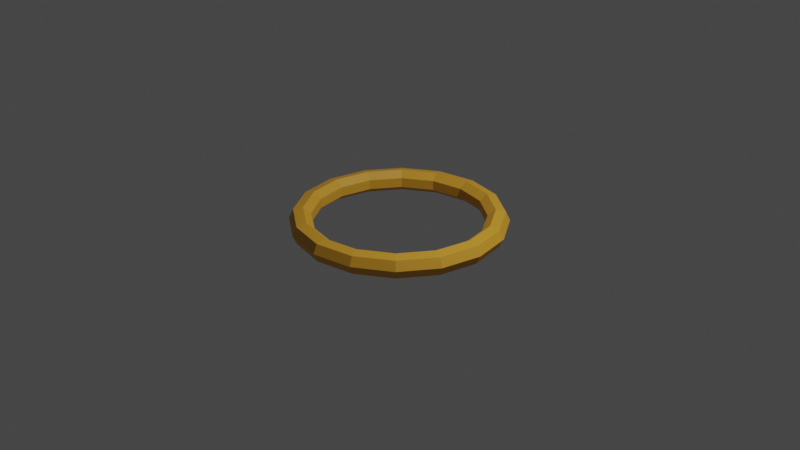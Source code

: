 # Source: Ring.blend  (saved by Blender 2.90.8; exported with 4.5.12 LTS)
import bpy
from mathutils import Matrix  # noqa: F401  (used for matrix-valued properties, if any)

bpy.ops.wm.read_factory_settings(use_empty=True)
scene = bpy.context.scene
scene.name = 'Scene'

# ---- collections
col_collection = bpy.data.collections.new('Collection'); scene.collection.children.link(col_collection)

# ---- materials (node trees are filled in below, after node groups)
mat_main = bpy.data.materials.new('Main')
mat_main.use_transparent_shadow = False

# ---- material node trees
mat_main.use_nodes = True; mat_main.node_tree.nodes.clear()
_N = mat_main.node_tree.nodes; _L = mat_main.node_tree.links
n0 = _N.new('ShaderNodeBsdfPrincipled'); n0.name = 'Principled BSDF'; n0.location = (10, 300)
n0.distribution = 'GGX'
n0.subsurface_method = 'BURLEY'
n0.inputs[0].default_value = (0.8, 0.3904, 0.0319, 1.0)
n0.inputs[3].default_value = 1.45
n0.inputs[27].default_value = (0.0, 0.0, 0.0, 1.0)
n0.inputs[28].default_value = 1.0
n1 = _N.new('ShaderNodeOutputMaterial'); n1.name = 'Material Output'; n1.location = (300, 300)
_L.new(n0.outputs[0], n1.inputs[0])
n1.is_active_output = True

# ---- world
world_world = bpy.data.worlds.new('World'); scene.world = world_world
world_world.use_nodes = True; world_world.node_tree.nodes.clear()
_N = world_world.node_tree.nodes; _L = world_world.node_tree.links
n0 = _N.new('ShaderNodeOutputWorld'); n0.name = 'World Output'; n0.location = (300, 300)
n1 = _N.new('ShaderNodeBackground'); n1.name = 'Background'; n1.location = (10, 300)
n1.inputs[0].default_value = (0.05088, 0.05088, 0.05088, 1.0)
_L.new(n1.outputs[0], n0.inputs[0])
n0.is_active_output = True
world_world.color = (0.05088, 0.05088, 0.05088)
world_world.use_sun_shadow = False
world_world.sun_shadow_jitter_overblur = 0.0

# ---- cameras
cam_camera = bpy.data.cameras.new('Camera')
cam_camera.clip_end = 100.0
cam_camera.ortho_scale = 7.314

# ---- lights
light_light = bpy.data.lights.new('Light', 'POINT')
light_light.transmission_factor = 0.0
light_light.energy = 1000.0
light_light.shadow_soft_size = 0.1
light_light.shadow_maximum_resolution = 0.006
light_light.use_absolute_resolution = True

# ---- meshes
me_torus = bpy.data.meshes.new('Torus')
me_torus.from_pydata([(1.12, 0.0, 0.0), (1.075, 0.0, 0.09382), (0.9733, 0.0, 0.117), (0.8919, 0.0, 0.05207), (0.8919, 0.0, -0.05207), (0.9733, 0.0, -0.117), (1.075, 0.0, -0.09382), (1.035, 0.4286, 0.0), (0.993, 0.4113, 0.09382), (0.8992, 0.3725, 0.117), (0.824, 0.3413, 0.05207), (0.824, 0.3413, -0.05207), (0.8992, 0.3725, -0.117), (0.993, 0.4113, -0.09382), (0.792, 0.792, 0.0), (0.76, 0.76, 0.09382), (0.6882, 0.6882, 0.117), (0.6307, 0.6307, 0.05207), (0.6307, 0.6307, -0.05207), (0.6882, 0.6882, -0.117), (0.76, 0.76, -0.09382), (0.4286, 1.035, 0.0), (0.4113, 0.993, 0.09382), (0.3725, 0.8992, 0.117), (0.3413, 0.824, 0.05207), (0.3413, 0.824, -0.05207), (0.3725, 0.8992, -0.117), (0.4113, 0.993, -0.09382), (8.456e-08, 1.12, 0.0), (8.115e-08, 1.075, 0.09382), (7.348e-08, 0.9733, 0.117), (6.734e-08, 0.8919, 0.05207), (6.734e-08, 0.8919, -0.05207), (7.348e-08, 0.9733, -0.117), (8.115e-08, 1.075, -0.09382), (-0.4286, 1.035, 0.0), (-0.4113, 0.993, 0.09382), (-0.3725, 0.8992, 0.117), (-0.3413, 0.824, 0.05207), (-0.3413, 0.824, -0.05207), (-0.3725, 0.8992, -0.117), (-0.4113, 0.993, -0.09382), (-0.792, 0.792, 0.0), (-0.76, 0.76, 0.09382), (-0.6882, 0.6882, 0.117), (-0.6307, 0.6307, 0.05207), (-0.6307, 0.6307, -0.05207), (-0.6882, 0.6882, -0.117), (-0.76, 0.76, -0.09382), (-1.035, 0.4286, 0.0), (-0.993, 0.4113, 0.09382), (-0.8992, 0.3725, 0.117), (-0.824, 0.3413, 0.05207), (-0.824, 0.3413, -0.05207), (-0.8992, 0.3725, -0.117), (-0.993, 0.4113, -0.09382), (-1.12, 9.791e-08, 0.0), (-1.075, 9.396e-08, 0.09382), (-0.9733, 8.509e-08, 0.117), (-0.8919, 7.797e-08, 0.05207), (-0.8919, 7.797e-08, -0.05207), (-0.9733, 8.509e-08, -0.117), (-1.075, 9.396e-08, -0.09382), (-1.035, -0.4286, 0.0), (-0.993, -0.4113, 0.09382), (-0.8992, -0.3725, 0.117), (-0.824, -0.3413, 0.05207), (-0.824, -0.3413, -0.05207), (-0.8992, -0.3725, -0.117), (-0.993, -0.4113, -0.09382), (-0.792, -0.792, 0.0), (-0.76, -0.76, 0.09382), (-0.6882, -0.6882, 0.117), (-0.6307, -0.6307, 0.05207), (-0.6307, -0.6307, -0.05207), (-0.6882, -0.6882, -0.117), (-0.76, -0.76, -0.09382), (-0.4286, -1.035, 0.0), (-0.4113, -0.993, 0.09382), (-0.3725, -0.8992, 0.117), (-0.3413, -0.824, 0.05207), (-0.3413, -0.824, -0.05207), (-0.3725, -0.8992, -0.117), (-0.4113, -0.993, -0.09382), (8.456e-08, -1.12, 0.0), (8.115e-08, -1.075, 0.09382), (7.348e-08, -0.9733, 0.117), (6.734e-08, -0.8919, 0.05207), (6.734e-08, -0.8919, -0.05207), (7.348e-08, -0.9733, -0.117), (8.115e-08, -1.075, -0.09382), (0.4286, -1.035, 0.0), (0.4113, -0.993, 0.09382), (0.3725, -0.8992, 0.117), (0.3413, -0.824, 0.05207), (0.3413, -0.824, -0.05207), (0.3725, -0.8992, -0.117), (0.4113, -0.993, -0.09382), (0.792, -0.792, 0.0), (0.76, -0.76, 0.09382), (0.6882, -0.6882, 0.117), (0.6307, -0.6307, 0.05207), (0.6307, -0.6307, -0.05207), (0.6882, -0.6882, -0.117), (0.76, -0.76, -0.09382), (1.035, -0.4286, 0.0), (0.993, -0.4113, 0.09382), (0.8992, -0.3725, 0.117), (0.824, -0.3413, 0.05207), (0.824, -0.3413, -0.05207), (0.8992, -0.3725, -0.117), (0.993, -0.4113, -0.09382)], [], [(0, 7, 8, 1), (1, 8, 9, 2), (2, 9, 10, 3), (3, 10, 11, 4), (4, 11, 12, 5), (5, 12, 13, 6), (6, 13, 7, 0), (7, 14, 15, 8), (8, 15, 16, 9), (9, 16, 17, 10), (10, 17, 18, 11), (11, 18, 19, 12), (12, 19, 20, 13), (13, 20, 14, 7), (14, 21, 22, 15), (15, 22, 23, 16), (16, 23, 24, 17), (17, 24, 25, 18), (18, 25, 26, 19), (19, 26, 27, 20), (20, 27, 21, 14), (21, 28, 29, 22), (22, 29, 30, 23), (23, 30, 31, 24), (24, 31, 32, 25), (25, 32, 33, 26), (26, 33, 34, 27), (27, 34, 28, 21), (28, 35, 36, 29), (29, 36, 37, 30), (30, 37, 38, 31), (31, 38, 39, 32), (32, 39, 40, 33), (33, 40, 41, 34), (34, 41, 35, 28), (35, 42, 43, 36), (36, 43, 44, 37), (37, 44, 45, 38), (38, 45, 46, 39), (39, 46, 47, 40), (40, 47, 48, 41), (41, 48, 42, 35), (42, 49, 50, 43), (43, 50, 51, 44), (44, 51, 52, 45), (45, 52, 53, 46), (46, 53, 54, 47), (47, 54, 55, 48), (48, 55, 49, 42), (49, 56, 57, 50), (50, 57, 58, 51), (51, 58, 59, 52), (52, 59, 60, 53), (53, 60, 61, 54), (54, 61, 62, 55), (55, 62, 56, 49), (56, 63, 64, 57), (57, 64, 65, 58), (58, 65, 66, 59), (59, 66, 67, 60), (60, 67, 68, 61), (61, 68, 69, 62), (62, 69, 63, 56), (63, 70, 71, 64), (64, 71, 72, 65), (65, 72, 73, 66), (66, 73, 74, 67), (67, 74, 75, 68), (68, 75, 76, 69), (69, 76, 70, 63), (70, 77, 78, 71), (71, 78, 79, 72), (72, 79, 80, 73), (73, 80, 81, 74), (74, 81, 82, 75), (75, 82, 83, 76), (76, 83, 77, 70), (77, 84, 85, 78), (78, 85, 86, 79), (79, 86, 87, 80), (80, 87, 88, 81), (81, 88, 89, 82), (82, 89, 90, 83), (83, 90, 84, 77), (84, 91, 92, 85), (85, 92, 93, 86), (86, 93, 94, 87), (87, 94, 95, 88), (88, 95, 96, 89), (89, 96, 97, 90), (90, 97, 91, 84), (91, 98, 99, 92), (92, 99, 100, 93), (93, 100, 101, 94), (94, 101, 102, 95), (95, 102, 103, 96), (96, 103, 104, 97), (97, 104, 98, 91), (98, 105, 106, 99), (99, 106, 107, 100), (100, 107, 108, 101), (101, 108, 109, 102), (102, 109, 110, 103), (103, 110, 111, 104), (104, 111, 105, 98), (105, 0, 1, 106), (106, 1, 2, 107), (107, 2, 3, 108), (108, 3, 4, 109), (109, 4, 5, 110), (110, 5, 6, 111), (111, 6, 0, 105)])
_uv = me_torus.uv_layers.new(name='UVMap')
_uv.uv.foreach_set('vector', [0.5, 0.5714, 0.5625, 0.5714, 0.5625, 0.7143, 0.5, 0.7143, 0.5, 0.7143, 0.5625, 0.7143, 0.5625, 0.8571, 0.5, 0.8571, 0.5, 0.8571, 0.5625, 0.8571, 0.5625, 1.0, 0.5, 1.0, 0.5, -2.22e-16, 0.5625, -2.22e-16, 0.5625, 0.1429, 0.5, 0.1429, 0.5, 0.1429, 0.5625, 0.1429, 0.5625, 0.2857, 0.5, 0.2857, 0.5, 0.2857, 0.5625, 0.2857, 0.5625, 0.4286, 0.5, 0.4286, 0.5, 0.4286, 0.5625, 0.4286, 0.5625, 0.5714, 0.5, 0.5714, 0.5625, 0.5714, 0.625, 0.5714, 0.625, 0.7143, 0.5625, 0.7143, 0.5625, 0.7143, 0.625, 0.7143, 0.625, 0.8571, 0.5625, 0.8571, 0.5625, 0.8571, 0.625, 0.8571, 0.625, 1.0, 0.5625, 1.0, 0.5625, -2.22e-16, 0.625, -2.22e-16, 0.625, 0.1429, 0.5625, 0.1429, 0.5625, 0.1429, 0.625, 0.1429, 0.625, 0.2857, 0.5625, 0.2857, 0.5625, 0.2857, 0.625, 0.2857, 0.625, 0.4286, 0.5625, 0.4286, 0.5625, 0.4286, 0.625, 0.4286, 0.625, 0.5714, 0.5625, 0.5714, 0.625, 0.5714, 0.6875, 0.5714, 0.6875, 0.7143, 0.625, 0.7143, 0.625, 0.7143, 0.6875, 0.7143, 0.6875, 0.8571, 0.625, 0.8571, 0.625, 0.8571, 0.6875, 0.8571, 0.6875, 1.0, 0.625, 1.0, 0.625, -2.22e-16, 0.6875, -2.22e-16, 0.6875, 0.1429, 0.625, 0.1429, 0.625, 0.1429, 0.6875, 0.1429, 0.6875, 0.2857, 0.625, 0.2857, 0.625, 0.2857, 0.6875, 0.2857, 0.6875, 0.4286, 0.625, 0.4286, 0.625, 0.4286, 0.6875, 0.4286, 0.6875, 0.5714, 0.625, 0.5714, 0.6875, 0.5714, 0.75, 0.5714, 0.75, 0.7143, 0.6875, 0.7143, 0.6875, 0.7143, 0.75, 0.7143, 0.75, 0.8571, 0.6875, 0.8571, 0.6875, 0.8571, 0.75, 0.8571, 0.75, 1.0, 0.6875, 1.0, 0.6875, -2.22e-16, 0.75, -2.22e-16, 0.75, 0.1429, 0.6875, 0.1429, 0.6875, 0.1429, 0.75, 0.1429, 0.75, 0.2857, 0.6875, 0.2857, 0.6875, 0.2857, 0.75, 0.2857, 0.75, 0.4286, 0.6875, 0.4286, 0.6875, 0.4286, 0.75, 0.4286, 0.75, 0.5714, 0.6875, 0.5714, 0.75, 0.5714, 0.8125, 0.5714, 0.8125, 0.7143, 0.75, 0.7143, 0.75, 0.7143, 0.8125, 0.7143, 0.8125, 0.8571, 0.75, 0.8571, 0.75, 0.8571, 0.8125, 0.8571, 0.8125, 1.0, 0.75, 1.0, 0.75, -2.22e-16, 0.8125, -2.22e-16, 0.8125, 0.1429, 0.75, 0.1429, 0.75, 0.1429, 0.8125, 0.1429, 0.8125, 0.2857, 0.75, 0.2857, 0.75, 0.2857, 0.8125, 0.2857, 0.8125, 0.4286, 0.75, 0.4286, 0.75, 0.4286, 0.8125, 0.4286, 0.8125, 0.5714, 0.75, 0.5714, 0.8125, 0.5714, 0.875, 0.5714, 0.875, 0.7143, 0.8125, 0.7143, 0.8125, 0.7143, 0.875, 0.7143, 0.875, 0.8571, 0.8125, 0.8571, 0.8125, 0.8571, 0.875, 0.8571, 0.875, 1.0, 0.8125, 1.0, 0.8125, -2.22e-16, 0.875, -2.22e-16, 0.875, 0.1429, 0.8125, 0.1429, 0.8125, 0.1429, 0.875, 0.1429, 0.875, 0.2857, 0.8125, 0.2857, 0.8125, 0.2857, 0.875, 0.2857, 0.875, 0.4286, 0.8125, 0.4286, 0.8125, 0.4286, 0.875, 0.4286, 0.875, 0.5714, 0.8125, 0.5714, 0.875, 0.5714, 0.9375, 0.5714, 0.9375, 0.7143, 0.875, 0.7143, 0.875, 0.7143, 0.9375, 0.7143, 0.9375, 0.8571, 0.875, 0.8571, 0.875, 0.8571, 0.9375, 0.8571, 0.9375, 1.0, 0.875, 1.0, 0.875, -2.22e-16, 0.9375, -2.22e-16, 0.9375, 0.1429, 0.875, 0.1429, 0.875, 0.1429, 0.9375, 0.1429, 0.9375, 0.2857, 0.875, 0.2857, 0.875, 0.2857, 0.9375, 0.2857, 0.9375, 0.4286, 0.875, 0.4286, 0.875, 0.4286, 0.9375, 0.4286, 0.9375, 0.5714, 0.875, 0.5714, 0.9375, 0.5714, 1.0, 0.5714, 1.0, 0.7143, 0.9375, 0.7143, 0.9375, 0.7143, 1.0, 0.7143, 1.0, 0.8571, 0.9375, 0.8571, 0.9375, 0.8571, 1.0, 0.8571, 1.0, 1.0, 0.9375, 1.0, 0.9375, -2.22e-16, 1.0, -2.22e-16, 1.0, 0.1429, 0.9375, 0.1429, 0.9375, 0.1429, 1.0, 0.1429, 1.0, 0.2857, 0.9375, 0.2857, 0.9375, 0.2857, 1.0, 0.2857, 1.0, 0.4286, 0.9375, 0.4286, 0.9375, 0.4286, 1.0, 0.4286, 1.0, 0.5714, 0.9375, 0.5714, 0.0, 0.5714, 0.0625, 0.5714, 0.0625, 0.7143, 0.0, 0.7143, 0.0, 0.7143, 0.0625, 0.7143, 0.0625, 0.8571, 0.0, 0.8571, 0.0, 0.8571, 0.0625, 0.8571, 0.0625, 1.0, 0.0, 1.0, 0.0, -2.22e-16, 0.0625, -2.22e-16, 0.0625, 0.1429, 0.0, 0.1429, 0.0, 0.1429, 0.0625, 0.1429, 0.0625, 0.2857, 0.0, 0.2857, 0.0, 0.2857, 0.0625, 0.2857, 0.0625, 0.4286, 0.0, 0.4286, 0.0, 0.4286, 0.0625, 0.4286, 0.0625, 0.5714, 0.0, 0.5714, 0.0625, 0.5714, 0.125, 0.5714, 0.125, 0.7143, 0.0625, 0.7143, 0.0625, 0.7143, 0.125, 0.7143, 0.125, 0.8571, 0.0625, 0.8571, 0.0625, 0.8571, 0.125, 0.8571, 0.125, 1.0, 0.0625, 1.0, 0.0625, -2.22e-16, 0.125, -2.22e-16, 0.125, 0.1429, 0.0625, 0.1429, 0.0625, 0.1429, 0.125, 0.1429, 0.125, 0.2857, 0.0625, 0.2857, 0.0625, 0.2857, 0.125, 0.2857, 0.125, 0.4286, 0.0625, 0.4286, 0.0625, 0.4286, 0.125, 0.4286, 0.125, 0.5714, 0.0625, 0.5714, 0.125, 0.5714, 0.1875, 0.5714, 0.1875, 0.7143, 0.125, 0.7143, 0.125, 0.7143, 0.1875, 0.7143, 0.1875, 0.8571, 0.125, 0.8571, 0.125, 0.8571, 0.1875, 0.8571, 0.1875, 1.0, 0.125, 1.0, 0.125, -2.22e-16, 0.1875, -2.22e-16, 0.1875, 0.1429, 0.125, 0.1429, 0.125, 0.1429, 0.1875, 0.1429, 0.1875, 0.2857, 0.125, 0.2857, 0.125, 0.2857, 0.1875, 0.2857, 0.1875, 0.4286, 0.125, 0.4286, 0.125, 0.4286, 0.1875, 0.4286, 0.1875, 0.5714, 0.125, 0.5714, 0.1875, 0.5714, 0.25, 0.5714, 0.25, 0.7143, 0.1875, 0.7143, 0.1875, 0.7143, 0.25, 0.7143, 0.25, 0.8571, 0.1875, 0.8571, 0.1875, 0.8571, 0.25, 0.8571, 0.25, 1.0, 0.1875, 1.0, 0.1875, -2.22e-16, 0.25, -2.22e-16, 0.25, 0.1429, 0.1875, 0.1429, 0.1875, 0.1429, 0.25, 0.1429, 0.25, 0.2857, 0.1875, 0.2857, 0.1875, 0.2857, 0.25, 0.2857, 0.25, 0.4286, 0.1875, 0.4286, 0.1875, 0.4286, 0.25, 0.4286, 0.25, 0.5714, 0.1875, 0.5714, 0.25, 0.5714, 0.3125, 0.5714, 0.3125, 0.7143, 0.25, 0.7143, 0.25, 0.7143, 0.3125, 0.7143, 0.3125, 0.8571, 0.25, 0.8571, 0.25, 0.8571, 0.3125, 0.8571, 0.3125, 1.0, 0.25, 1.0, 0.25, -2.22e-16, 0.3125, -2.22e-16, 0.3125, 0.1429, 0.25, 0.1429, 0.25, 0.1429, 0.3125, 0.1429, 0.3125, 0.2857, 0.25, 0.2857, 0.25, 0.2857, 0.3125, 0.2857, 0.3125, 0.4286, 0.25, 0.4286, 0.25, 0.4286, 0.3125, 0.4286, 0.3125, 0.5714, 0.25, 0.5714, 0.3125, 0.5714, 0.375, 0.5714, 0.375, 0.7143, 0.3125, 0.7143, 0.3125, 0.7143, 0.375, 0.7143, 0.375, 0.8571, 0.3125, 0.8571, 0.3125, 0.8571, 0.375, 0.8571, 0.375, 1.0, 0.3125, 1.0, 0.3125, -2.22e-16, 0.375, -2.22e-16, 0.375, 0.1429, 0.3125, 0.1429, 0.3125, 0.1429, 0.375, 0.1429, 0.375, 0.2857, 0.3125, 0.2857, 0.3125, 0.2857, 0.375, 0.2857, 0.375, 0.4286, 0.3125, 0.4286, 0.3125, 0.4286, 0.375, 0.4286, 0.375, 0.5714, 0.3125, 0.5714, 0.375, 0.5714, 0.4375, 0.5714, 0.4375, 0.7143, 0.375, 0.7143, 0.375, 0.7143, 0.4375, 0.7143, 0.4375, 0.8571, 0.375, 0.8571, 0.375, 0.8571, 0.4375, 0.8571, 0.4375, 1.0, 0.375, 1.0, 0.375, -2.22e-16, 0.4375, -2.22e-16, 0.4375, 0.1429, 0.375, 0.1429, 0.375, 0.1429, 0.4375, 0.1429, 0.4375, 0.2857, 0.375, 0.2857, 0.375, 0.2857, 0.4375, 0.2857, 0.4375, 0.4286, 0.375, 0.4286, 0.375, 0.4286, 0.4375, 0.4286, 0.4375, 0.5714, 0.375, 0.5714, 0.4375, 0.5714, 0.5, 0.5714, 0.5, 0.7143, 0.4375, 0.7143, 0.4375, 0.7143, 0.5, 0.7143, 0.5, 0.8571, 0.4375, 0.8571, 0.4375, 0.8571, 0.5, 0.8571, 0.5, 1.0, 0.4375, 1.0, 0.4375, -2.22e-16, 0.5, -2.22e-16, 0.5, 0.1429, 0.4375, 0.1429, 0.4375, 0.1429, 0.5, 0.1429, 0.5, 0.2857, 0.4375, 0.2857, 0.4375, 0.2857, 0.5, 0.2857, 0.5, 0.4286, 0.4375, 0.4286, 0.4375, 0.4286, 0.5, 0.4286, 0.5, 0.5714, 0.4375, 0.5714])
me_torus.materials.append(mat_main)
me_torus.use_remesh_fix_poles = True
me_torus.use_remesh_preserve_attributes = False
me_torus.use_mirror_vertex_groups = False
me_torus.update()

# ---- objects
ob_light = bpy.data.objects.new('Light', light_light)
ob_camera = bpy.data.objects.new('Camera', cam_camera)
ob_torus = bpy.data.objects.new('Torus', me_torus)

# ---- transforms, parenting, visibility, modifiers, constraints
ob_light.location = (4.076, 1.005, 5.904)
ob_light.rotation_euler = (0.6503, 0.05522, 1.866)
ob_light.lock_rotations_4d = False
ob_light.empty_display_type = 'ARROWS'
ob_light.color = (0.0, 0.0, 0.0, 0.0)
ob_light.lineart.crease_threshold = 0.0
ob_camera.location = (7.359, -6.926, 4.958)
ob_camera.rotation_euler = (1.109, 0.0, 0.8149)
ob_camera.lock_rotations_4d = False
ob_camera.empty_display_type = 'ARROWS'
ob_camera.color = (0.0, 0.0, 0.0, 0.0)
ob_camera.display_type = 'WIRE'
ob_camera.lineart.crease_threshold = 0.0
ob_torus.location = (0.0, 0.0, 0.0)
ob_torus.lineart.crease_threshold = 0.0

# ---- collection membership
col_collection.objects.link(ob_light)
col_collection.objects.link(ob_camera)
col_collection.objects.link(ob_torus)

# ---- scene / render settings (as saved in the file)
scene.camera = ob_camera
scene.frame_start = 1; scene.frame_end = 250; scene.frame_set(1)
scene.render.engine = 'BLENDER_EEVEE_NEXT'
scene.cycles.use_denoising = False
scene.cycles.samples = 128
scene.cycles.sampling_pattern = 'TABULATED_SOBOL'
scene.cycles.use_adaptive_sampling = False
scene.cycles.use_light_tree = False
scene.view_settings.view_transform = 'Filmic'
bpy.context.view_layer.update()
